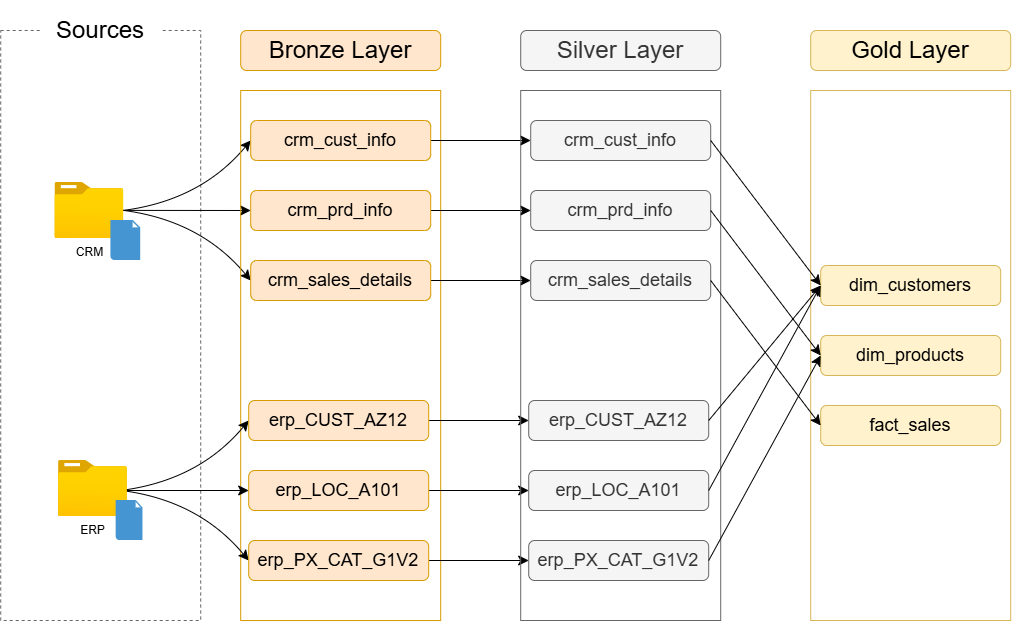

The diagram above was exported from draw.io. Its source (the exported page's mxGraphModel, read from the mxfile embedded in the PNG):
<mxGraphModel dx="2002" dy="1360" grid="1" gridSize="10" guides="1" tooltips="1" connect="1" arrows="1" fold="1" page="1" pageScale="1" pageWidth="850" pageHeight="1100" math="0" shadow="0">
  <root>
    <mxCell id="0" />
    <mxCell id="1" parent="0" />
    <mxCell id="gscNug13GNUty9D7NRix-1" parent="1" style="rounded=0;whiteSpace=wrap;html=1;fillColor=none;dashed=1;fontColor=#333333;strokeColor=#666666;" value="" vertex="1">
      <mxGeometry height="590" width="200" x="40" y="200" as="geometry" />
    </mxCell>
    <mxCell id="gscNug13GNUty9D7NRix-2" parent="1" style="rounded=1;whiteSpace=wrap;html=1;strokeColor=none;" value="&lt;font style=&quot;font-size: 24px;&quot;&gt;Sources&lt;/font&gt;" vertex="1">
      <mxGeometry height="60" width="120" x="80" y="170" as="geometry" />
    </mxCell>
    <mxCell id="gscNug13GNUty9D7NRix-15" edge="1" parent="1" source="gscNug13GNUty9D7NRix-3" style="edgeStyle=none;curved=1;rounded=0;orthogonalLoop=1;jettySize=auto;html=1;entryX=0;entryY=0.5;entryDx=0;entryDy=0;fontSize=12;startSize=8;endSize=8;exitX=0.985;exitY=0.498;exitDx=0;exitDy=0;exitPerimeter=0;" target="gscNug13GNUty9D7NRix-13">
      <mxGeometry relative="1" as="geometry" />
    </mxCell>
    <mxCell id="gscNug13GNUty9D7NRix-18" edge="1" parent="1" source="gscNug13GNUty9D7NRix-3" style="edgeStyle=none;curved=1;rounded=0;orthogonalLoop=1;jettySize=auto;html=1;entryX=0;entryY=0.5;entryDx=0;entryDy=0;fontSize=12;startSize=8;endSize=8;exitX=0.992;exitY=0.498;exitDx=0;exitDy=0;exitPerimeter=0;" target="gscNug13GNUty9D7NRix-14">
      <mxGeometry relative="1" as="geometry">
        <Array as="points">
          <mxPoint x="240" y="390" />
        </Array>
      </mxGeometry>
    </mxCell>
    <mxCell id="gscNug13GNUty9D7NRix-21" edge="1" parent="1" source="gscNug13GNUty9D7NRix-3" style="edgeStyle=none;curved=1;rounded=0;orthogonalLoop=1;jettySize=auto;html=1;entryX=0;entryY=0.5;entryDx=0;entryDy=0;fontSize=12;startSize=8;endSize=8;exitX=0.982;exitY=0.5;exitDx=0;exitDy=0;exitPerimeter=0;" target="gscNug13GNUty9D7NRix-12">
      <mxGeometry relative="1" as="geometry">
        <Array as="points">
          <mxPoint x="240" y="370" />
        </Array>
      </mxGeometry>
    </mxCell>
    <mxCell id="gscNug13GNUty9D7NRix-3" parent="1" style="image;aspect=fixed;html=1;points=[];align=center;fontSize=12;image=img/lib/azure2/general/Folder_Blank.svg;" value="CRM" vertex="1">
      <mxGeometry height="56.00000000000001" width="69" x="94.2" y="352" as="geometry" />
    </mxCell>
    <mxCell id="gscNug13GNUty9D7NRix-4" parent="1" style="shadow=0;dashed=0;html=1;strokeColor=none;fillColor=#4495D1;labelPosition=center;verticalLabelPosition=bottom;verticalAlign=top;align=center;outlineConnect=0;shape=mxgraph.veeam.2d.file;" value="" vertex="1">
      <mxGeometry height="40" width="29.8" x="150.2" y="390" as="geometry" />
    </mxCell>
    <mxCell id="gscNug13GNUty9D7NRix-10" parent="1" style="rounded=0;whiteSpace=wrap;html=1;fillColor=none;strokeColor=#d79b00;" value="" vertex="1">
      <mxGeometry height="530" width="200" x="280" y="260" as="geometry" />
    </mxCell>
    <mxCell id="gscNug13GNUty9D7NRix-11" parent="1" style="rounded=1;whiteSpace=wrap;html=1;fillColor=#ffe6cc;strokeColor=#d79b00;" value="&lt;font style=&quot;font-size: 24px;&quot;&gt;Bronze Layer&lt;/font&gt;" vertex="1">
      <mxGeometry height="40" width="200" x="280" y="200" as="geometry" />
    </mxCell>
    <mxCell id="j-GMKrT5j4Ppf1oDocJm-9" edge="1" parent="1" source="gscNug13GNUty9D7NRix-12" style="edgeStyle=none;curved=1;rounded=0;orthogonalLoop=1;jettySize=auto;html=1;exitX=1;exitY=0.5;exitDx=0;exitDy=0;fontSize=12;startSize=8;endSize=8;" target="j-GMKrT5j4Ppf1oDocJm-3">
      <mxGeometry relative="1" as="geometry" />
    </mxCell>
    <mxCell id="gscNug13GNUty9D7NRix-12" parent="1" style="rounded=1;whiteSpace=wrap;html=1;fillColor=#ffe6cc;strokeColor=#d79b00;" value="&lt;font style=&quot;font-size: 18px;&quot;&gt;crm_cust_info&lt;/font&gt;" vertex="1">
      <mxGeometry height="40" width="180" x="290" y="290" as="geometry" />
    </mxCell>
    <mxCell id="j-GMKrT5j4Ppf1oDocJm-10" edge="1" parent="1" source="gscNug13GNUty9D7NRix-13" style="edgeStyle=none;curved=1;rounded=0;orthogonalLoop=1;jettySize=auto;html=1;exitX=1;exitY=0.5;exitDx=0;exitDy=0;entryX=0;entryY=0.5;entryDx=0;entryDy=0;fontSize=12;startSize=8;endSize=8;" target="j-GMKrT5j4Ppf1oDocJm-4">
      <mxGeometry relative="1" as="geometry" />
    </mxCell>
    <mxCell id="gscNug13GNUty9D7NRix-13" parent="1" style="rounded=1;whiteSpace=wrap;html=1;fillColor=#ffe6cc;strokeColor=#d79b00;" value="&lt;font style=&quot;font-size: 18px;&quot;&gt;crm_prd_info&lt;/font&gt;" vertex="1">
      <mxGeometry height="40" width="180" x="290" y="360" as="geometry" />
    </mxCell>
    <mxCell id="j-GMKrT5j4Ppf1oDocJm-11" edge="1" parent="1" source="gscNug13GNUty9D7NRix-14" style="edgeStyle=none;curved=1;rounded=0;orthogonalLoop=1;jettySize=auto;html=1;exitX=1;exitY=0.5;exitDx=0;exitDy=0;entryX=0;entryY=0.5;entryDx=0;entryDy=0;fontSize=12;startSize=8;endSize=8;" target="j-GMKrT5j4Ppf1oDocJm-5">
      <mxGeometry relative="1" as="geometry" />
    </mxCell>
    <mxCell id="gscNug13GNUty9D7NRix-14" parent="1" style="rounded=1;whiteSpace=wrap;html=1;fillColor=#ffe6cc;strokeColor=#d79b00;" value="&lt;font style=&quot;font-size: 18px;&quot;&gt;crm_sales_details&lt;/font&gt;" vertex="1">
      <mxGeometry height="40" width="180" x="290" y="430" as="geometry" />
    </mxCell>
    <mxCell id="gscNug13GNUty9D7NRix-22" edge="1" parent="1" style="edgeStyle=none;curved=1;rounded=0;orthogonalLoop=1;jettySize=auto;html=1;entryX=0;entryY=0.5;entryDx=0;entryDy=0;fontSize=12;startSize=8;endSize=8;exitX=0.985;exitY=0.498;exitDx=0;exitDy=0;exitPerimeter=0;" target="gscNug13GNUty9D7NRix-26">
      <mxGeometry relative="1" as="geometry">
        <mxPoint x="160" y="660" as="sourcePoint" />
      </mxGeometry>
    </mxCell>
    <mxCell id="gscNug13GNUty9D7NRix-23" edge="1" parent="1" style="edgeStyle=none;curved=1;rounded=0;orthogonalLoop=1;jettySize=auto;html=1;entryX=0;entryY=0.5;entryDx=0;entryDy=0;fontSize=12;startSize=8;endSize=8;exitX=0.992;exitY=0.498;exitDx=0;exitDy=0;exitPerimeter=0;" target="gscNug13GNUty9D7NRix-27">
      <mxGeometry relative="1" as="geometry">
        <Array as="points">
          <mxPoint x="238" y="670" />
        </Array>
        <mxPoint x="161" y="660" as="sourcePoint" />
      </mxGeometry>
    </mxCell>
    <mxCell id="gscNug13GNUty9D7NRix-24" edge="1" parent="1" style="edgeStyle=none;curved=1;rounded=0;orthogonalLoop=1;jettySize=auto;html=1;entryX=0;entryY=0.5;entryDx=0;entryDy=0;fontSize=12;startSize=8;endSize=8;exitX=0.982;exitY=0.5;exitDx=0;exitDy=0;exitPerimeter=0;" target="gscNug13GNUty9D7NRix-25">
      <mxGeometry relative="1" as="geometry">
        <Array as="points">
          <mxPoint x="238" y="650" />
        </Array>
        <mxPoint x="160" y="660" as="sourcePoint" />
      </mxGeometry>
    </mxCell>
    <mxCell id="j-GMKrT5j4Ppf1oDocJm-12" edge="1" parent="1" source="gscNug13GNUty9D7NRix-25" style="edgeStyle=none;curved=1;rounded=0;orthogonalLoop=1;jettySize=auto;html=1;exitX=1;exitY=0.5;exitDx=0;exitDy=0;fontSize=12;startSize=8;endSize=8;" target="j-GMKrT5j4Ppf1oDocJm-6">
      <mxGeometry relative="1" as="geometry" />
    </mxCell>
    <mxCell id="gscNug13GNUty9D7NRix-25" parent="1" style="rounded=1;whiteSpace=wrap;html=1;fillColor=#ffe6cc;strokeColor=#d79b00;" value="&lt;font style=&quot;font-size: 18px;&quot;&gt;erp_CUST_AZ12&lt;/font&gt;" vertex="1">
      <mxGeometry height="40" width="180" x="288" y="570" as="geometry" />
    </mxCell>
    <mxCell id="j-GMKrT5j4Ppf1oDocJm-13" edge="1" parent="1" source="gscNug13GNUty9D7NRix-26" style="edgeStyle=none;curved=1;rounded=0;orthogonalLoop=1;jettySize=auto;html=1;exitX=1;exitY=0.5;exitDx=0;exitDy=0;fontSize=12;startSize=8;endSize=8;" target="j-GMKrT5j4Ppf1oDocJm-7">
      <mxGeometry relative="1" as="geometry" />
    </mxCell>
    <mxCell id="gscNug13GNUty9D7NRix-26" parent="1" style="rounded=1;whiteSpace=wrap;html=1;fillColor=#ffe6cc;strokeColor=#d79b00;" value="&lt;font style=&quot;font-size: 18px;&quot;&gt;erp_LOC_A101&lt;/font&gt;" vertex="1">
      <mxGeometry height="40" width="180" x="288" y="640" as="geometry" />
    </mxCell>
    <mxCell id="j-GMKrT5j4Ppf1oDocJm-14" edge="1" parent="1" source="gscNug13GNUty9D7NRix-27" style="edgeStyle=none;curved=1;rounded=0;orthogonalLoop=1;jettySize=auto;html=1;exitX=1;exitY=0.5;exitDx=0;exitDy=0;fontSize=12;startSize=8;endSize=8;" target="j-GMKrT5j4Ppf1oDocJm-8">
      <mxGeometry relative="1" as="geometry" />
    </mxCell>
    <mxCell id="gscNug13GNUty9D7NRix-27" parent="1" style="rounded=1;whiteSpace=wrap;html=1;fillColor=#ffe6cc;strokeColor=#d79b00;" value="&lt;font style=&quot;font-size: 18px;&quot;&gt;erp_PX_CAT_G1V2&lt;/font&gt;" vertex="1">
      <mxGeometry height="40" width="180" x="288" y="710" as="geometry" />
    </mxCell>
    <mxCell id="gscNug13GNUty9D7NRix-7" parent="1" style="image;aspect=fixed;html=1;points=[];align=center;fontSize=12;image=img/lib/azure2/general/Folder_Blank.svg;" value="ERP" vertex="1">
      <mxGeometry height="56.00000000000001" width="69" x="97.75" y="630" as="geometry" />
    </mxCell>
    <mxCell id="gscNug13GNUty9D7NRix-8" parent="1" style="shadow=0;dashed=0;html=1;strokeColor=none;fillColor=#4495D1;labelPosition=center;verticalLabelPosition=bottom;verticalAlign=top;align=center;outlineConnect=0;shape=mxgraph.veeam.2d.file;" value="" vertex="1">
      <mxGeometry height="40" width="26.8" x="155.45" y="670" as="geometry" />
    </mxCell>
    <mxCell id="j-GMKrT5j4Ppf1oDocJm-1" parent="1" style="rounded=0;whiteSpace=wrap;html=1;fillColor=none;strokeColor=#666666;fontColor=#333333;" value="" vertex="1">
      <mxGeometry height="530" width="200" x="560" y="260" as="geometry" />
    </mxCell>
    <mxCell id="j-GMKrT5j4Ppf1oDocJm-2" parent="1" style="rounded=1;whiteSpace=wrap;html=1;fillColor=#f5f5f5;strokeColor=#666666;fontColor=#333333;" value="&lt;font style=&quot;font-size: 24px;&quot;&gt;Silver Layer&lt;/font&gt;" vertex="1">
      <mxGeometry height="40" width="200" x="560" y="200" as="geometry" />
    </mxCell>
    <mxCell id="j-GMKrT5j4Ppf1oDocJm-3" parent="1" style="rounded=1;whiteSpace=wrap;html=1;fillColor=#f5f5f5;strokeColor=#666666;fontColor=#333333;" value="&lt;font style=&quot;font-size: 18px;&quot;&gt;crm_cust_info&lt;/font&gt;" vertex="1">
      <mxGeometry height="40" width="180" x="570" y="290" as="geometry" />
    </mxCell>
    <mxCell id="j-GMKrT5j4Ppf1oDocJm-4" parent="1" style="rounded=1;whiteSpace=wrap;html=1;fillColor=#f5f5f5;strokeColor=#666666;fontColor=#333333;" value="&lt;font style=&quot;font-size: 18px;&quot;&gt;crm_prd_info&lt;/font&gt;" vertex="1">
      <mxGeometry height="40" width="180" x="570" y="360" as="geometry" />
    </mxCell>
    <mxCell id="j-GMKrT5j4Ppf1oDocJm-5" parent="1" style="rounded=1;whiteSpace=wrap;html=1;fillColor=#f5f5f5;strokeColor=#666666;fontColor=#333333;" value="&lt;font style=&quot;font-size: 18px;&quot;&gt;crm_sales_details&lt;/font&gt;" vertex="1">
      <mxGeometry height="40" width="180" x="570" y="430" as="geometry" />
    </mxCell>
    <mxCell id="j-GMKrT5j4Ppf1oDocJm-6" parent="1" style="rounded=1;whiteSpace=wrap;html=1;fillColor=#f5f5f5;strokeColor=#666666;fontColor=#333333;" value="&lt;font style=&quot;font-size: 18px;&quot;&gt;erp_CUST_AZ12&lt;/font&gt;" vertex="1">
      <mxGeometry height="40" width="180" x="568" y="570" as="geometry" />
    </mxCell>
    <mxCell id="j-GMKrT5j4Ppf1oDocJm-7" parent="1" style="rounded=1;whiteSpace=wrap;html=1;fillColor=#f5f5f5;strokeColor=#666666;fontColor=#333333;" value="&lt;font style=&quot;font-size: 18px;&quot;&gt;erp_LOC_A101&lt;/font&gt;" vertex="1">
      <mxGeometry height="40" width="180" x="568" y="640" as="geometry" />
    </mxCell>
    <mxCell id="j-GMKrT5j4Ppf1oDocJm-8" parent="1" style="rounded=1;whiteSpace=wrap;html=1;fillColor=#f5f5f5;strokeColor=#666666;fontColor=#333333;" value="&lt;font style=&quot;font-size: 18px;&quot;&gt;erp_PX_CAT_G1V2&lt;/font&gt;" vertex="1">
      <mxGeometry height="40" width="180" x="568" y="710" as="geometry" />
    </mxCell>
    <mxCell id="f5Rv7xvjSmNoNQw1pi0e-102" parent="1" style="rounded=0;whiteSpace=wrap;html=1;fillColor=none;strokeColor=#d6b656;" value="" vertex="1">
      <mxGeometry height="530" width="200" x="850" y="260" as="geometry" />
    </mxCell>
    <mxCell id="f5Rv7xvjSmNoNQw1pi0e-103" parent="1" style="rounded=1;whiteSpace=wrap;html=1;fillColor=#fff2cc;strokeColor=#d6b656;" value="&lt;font style=&quot;font-size: 24px;&quot;&gt;Gold Layer&lt;/font&gt;" vertex="1">
      <mxGeometry height="40" width="200" x="850" y="200" as="geometry" />
    </mxCell>
    <mxCell id="f5Rv7xvjSmNoNQw1pi0e-104" parent="1" style="rounded=1;whiteSpace=wrap;html=1;fillColor=#fff2cc;strokeColor=#d6b656;" value="&lt;font style=&quot;font-size: 18px;&quot;&gt;dim_customers&lt;/font&gt;" vertex="1">
      <mxGeometry height="40" width="180" x="860" y="435" as="geometry" />
    </mxCell>
    <mxCell id="f5Rv7xvjSmNoNQw1pi0e-105" parent="1" style="rounded=1;whiteSpace=wrap;html=1;fillColor=#fff2cc;strokeColor=#d6b656;" value="&lt;font style=&quot;font-size: 18px;&quot;&gt;dim_products&lt;/font&gt;" vertex="1">
      <mxGeometry height="40" width="180" x="860" y="505" as="geometry" />
    </mxCell>
    <mxCell id="f5Rv7xvjSmNoNQw1pi0e-106" parent="1" style="rounded=1;whiteSpace=wrap;html=1;fillColor=#fff2cc;strokeColor=#d6b656;" value="&lt;font style=&quot;font-size: 18px;&quot;&gt;fact_sales&lt;/font&gt;" vertex="1">
      <mxGeometry height="40" width="180" x="860" y="575" as="geometry" />
    </mxCell>
    <mxCell id="f5Rv7xvjSmNoNQw1pi0e-112" edge="1" parent="1" source="j-GMKrT5j4Ppf1oDocJm-3" style="endArrow=classic;html=1;rounded=0;fontSize=12;startSize=8;endSize=8;curved=1;entryX=0;entryY=0.5;entryDx=0;entryDy=0;exitX=1;exitY=0.5;exitDx=0;exitDy=0;noJump=0;" target="f5Rv7xvjSmNoNQw1pi0e-104" value="">
      <mxGeometry height="50" relative="1" width="50" as="geometry">
        <mxPoint x="700" y="750" as="sourcePoint" />
        <mxPoint x="750" y="700" as="targetPoint" />
      </mxGeometry>
    </mxCell>
    <mxCell id="f5Rv7xvjSmNoNQw1pi0e-113" edge="1" parent="1" source="j-GMKrT5j4Ppf1oDocJm-6" style="endArrow=classic;html=1;rounded=0;fontSize=12;startSize=8;endSize=8;curved=1;entryX=0;entryY=0.5;entryDx=0;entryDy=0;exitX=1;exitY=0.5;exitDx=0;exitDy=0;noJump=0;" target="f5Rv7xvjSmNoNQw1pi0e-104" value="">
      <mxGeometry height="50" relative="1" width="50" as="geometry">
        <mxPoint x="810" y="270" as="sourcePoint" />
        <mxPoint x="920" y="415" as="targetPoint" />
      </mxGeometry>
    </mxCell>
    <mxCell id="f5Rv7xvjSmNoNQw1pi0e-114" edge="1" parent="1" source="j-GMKrT5j4Ppf1oDocJm-7" style="endArrow=classic;html=1;rounded=0;fontSize=12;startSize=8;endSize=8;curved=1;entryX=0;entryY=0.5;entryDx=0;entryDy=0;exitX=1;exitY=0.5;exitDx=0;exitDy=0;noJump=0;" target="f5Rv7xvjSmNoNQw1pi0e-104" value="">
      <mxGeometry height="50" relative="1" width="50" as="geometry">
        <mxPoint x="760" y="625" as="sourcePoint" />
        <mxPoint x="872" y="490" as="targetPoint" />
      </mxGeometry>
    </mxCell>
    <mxCell id="f5Rv7xvjSmNoNQw1pi0e-115" edge="1" parent="1" source="j-GMKrT5j4Ppf1oDocJm-8" style="endArrow=classic;html=1;rounded=0;fontSize=12;startSize=8;endSize=8;curved=1;entryX=0;entryY=0.5;entryDx=0;entryDy=0;exitX=1;exitY=0.5;exitDx=0;exitDy=0;noJump=0;" target="f5Rv7xvjSmNoNQw1pi0e-105" value="">
      <mxGeometry height="50" relative="1" width="50" as="geometry">
        <mxPoint x="810" y="755" as="sourcePoint" />
        <mxPoint x="922" y="550" as="targetPoint" />
      </mxGeometry>
    </mxCell>
    <mxCell id="f5Rv7xvjSmNoNQw1pi0e-116" edge="1" parent="1" source="j-GMKrT5j4Ppf1oDocJm-4" style="endArrow=classic;html=1;rounded=0;fontSize=12;startSize=8;endSize=8;curved=1;entryX=0;entryY=0.5;entryDx=0;entryDy=0;exitX=1;exitY=0.5;exitDx=0;exitDy=0;noJump=0;" target="f5Rv7xvjSmNoNQw1pi0e-105" value="">
      <mxGeometry height="50" relative="1" width="50" as="geometry">
        <mxPoint x="800" y="795" as="sourcePoint" />
        <mxPoint x="912" y="590" as="targetPoint" />
      </mxGeometry>
    </mxCell>
    <mxCell id="f5Rv7xvjSmNoNQw1pi0e-117" edge="1" parent="1" source="j-GMKrT5j4Ppf1oDocJm-5" style="endArrow=classic;html=1;rounded=0;fontSize=12;startSize=8;endSize=8;curved=1;entryX=0;entryY=0.5;entryDx=0;entryDy=0;exitX=1;exitY=0.5;exitDx=0;exitDy=0;noJump=0;" target="f5Rv7xvjSmNoNQw1pi0e-106" value="">
      <mxGeometry height="50" relative="1" width="50" as="geometry">
        <mxPoint x="790" y="120" as="sourcePoint" />
        <mxPoint x="900" y="265" as="targetPoint" />
      </mxGeometry>
    </mxCell>
  </root>
</mxGraphModel>